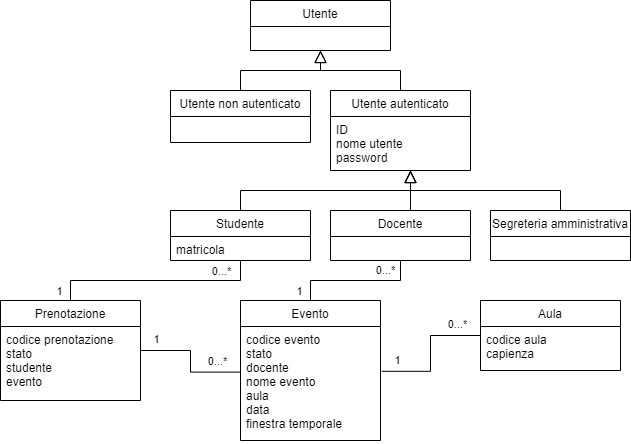

The diagram above was exported from draw.io. Its source (the exported page's mxGraphModel, read from the mxfile embedded in the PNG):
<mxGraphModel dx="1038" dy="477" grid="1" gridSize="10" guides="1" tooltips="1" connect="1" arrows="1" fold="1" page="1" pageScale="1" pageWidth="827" pageHeight="1169" math="0" shadow="0">
  <root>
    <mxCell id="WIyWlLk6GJQsqaUBKTNV-0" />
    <mxCell id="WIyWlLk6GJQsqaUBKTNV-1" parent="WIyWlLk6GJQsqaUBKTNV-0" />
    <mxCell id="zkfFHV4jXpPFQw0GAbJ--0" value="Utente" style="swimlane;fontStyle=0;align=center;verticalAlign=top;childLayout=stackLayout;horizontal=1;startSize=26;horizontalStack=0;resizeParent=1;resizeLast=0;collapsible=1;marginBottom=0;rounded=0;shadow=0;strokeWidth=1;" parent="WIyWlLk6GJQsqaUBKTNV-1" vertex="1">
      <mxGeometry x="330" y="120" width="140" height="50" as="geometry">
        <mxRectangle x="230" y="140" width="160" height="26" as="alternateBounds" />
      </mxGeometry>
    </mxCell>
    <mxCell id="zkfFHV4jXpPFQw0GAbJ--6" value="Utente non autenticato" style="swimlane;fontStyle=0;align=center;verticalAlign=top;childLayout=stackLayout;horizontal=1;startSize=26;horizontalStack=0;resizeParent=1;resizeLast=0;collapsible=1;marginBottom=0;rounded=0;shadow=0;strokeWidth=1;" parent="WIyWlLk6GJQsqaUBKTNV-1" vertex="1">
      <mxGeometry x="250" y="210" width="140" height="52" as="geometry">
        <mxRectangle x="130" y="380" width="160" height="26" as="alternateBounds" />
      </mxGeometry>
    </mxCell>
    <mxCell id="zkfFHV4jXpPFQw0GAbJ--12" value="" style="endArrow=block;endSize=10;endFill=0;shadow=0;strokeWidth=1;rounded=0;edgeStyle=elbowEdgeStyle;elbow=vertical;" parent="WIyWlLk6GJQsqaUBKTNV-1" source="zkfFHV4jXpPFQw0GAbJ--6" target="zkfFHV4jXpPFQw0GAbJ--0" edge="1">
      <mxGeometry width="160" relative="1" as="geometry">
        <mxPoint x="290" y="203" as="sourcePoint" />
        <mxPoint x="290" y="203" as="targetPoint" />
      </mxGeometry>
    </mxCell>
    <mxCell id="zkfFHV4jXpPFQw0GAbJ--13" value="Utente autenticato" style="swimlane;fontStyle=0;align=center;verticalAlign=top;childLayout=stackLayout;horizontal=1;startSize=26;horizontalStack=0;resizeParent=1;resizeLast=0;collapsible=1;marginBottom=0;rounded=0;shadow=0;strokeWidth=1;" parent="WIyWlLk6GJQsqaUBKTNV-1" vertex="1">
      <mxGeometry x="410" y="210" width="140" height="80" as="geometry">
        <mxRectangle x="340" y="380" width="170" height="26" as="alternateBounds" />
      </mxGeometry>
    </mxCell>
    <mxCell id="zkfFHV4jXpPFQw0GAbJ--14" value="ID&#10;nome utente&#10;password" style="text;align=left;verticalAlign=top;spacingLeft=4;spacingRight=4;overflow=hidden;rotatable=0;points=[[0,0.5],[1,0.5]];portConstraint=eastwest;" parent="zkfFHV4jXpPFQw0GAbJ--13" vertex="1">
      <mxGeometry y="26" width="140" height="54" as="geometry" />
    </mxCell>
    <mxCell id="zkfFHV4jXpPFQw0GAbJ--16" value="" style="endArrow=block;endSize=10;endFill=0;shadow=0;strokeWidth=1;rounded=0;edgeStyle=elbowEdgeStyle;elbow=vertical;" parent="WIyWlLk6GJQsqaUBKTNV-1" source="zkfFHV4jXpPFQw0GAbJ--13" target="zkfFHV4jXpPFQw0GAbJ--0" edge="1">
      <mxGeometry width="160" relative="1" as="geometry">
        <mxPoint x="300" y="373" as="sourcePoint" />
        <mxPoint x="400" y="271" as="targetPoint" />
      </mxGeometry>
    </mxCell>
    <mxCell id="nVQcOE3V6RVQoYIMNg9A-0" value="" style="endArrow=block;endSize=10;endFill=0;shadow=0;strokeWidth=1;rounded=0;edgeStyle=elbowEdgeStyle;elbow=vertical;exitX=0.5;exitY=0;exitDx=0;exitDy=0;" edge="1" parent="WIyWlLk6GJQsqaUBKTNV-1" source="nVQcOE3V6RVQoYIMNg9A-8">
      <mxGeometry width="160" relative="1" as="geometry">
        <mxPoint x="590" y="330" as="sourcePoint" />
        <mxPoint x="490" y="290" as="targetPoint" />
      </mxGeometry>
    </mxCell>
    <mxCell id="nVQcOE3V6RVQoYIMNg9A-1" value="" style="endArrow=block;endSize=10;endFill=0;shadow=0;strokeWidth=1;rounded=0;edgeStyle=elbowEdgeStyle;elbow=vertical;" edge="1" parent="WIyWlLk6GJQsqaUBKTNV-1">
      <mxGeometry width="160" relative="1" as="geometry">
        <mxPoint x="490" y="330" as="sourcePoint" />
        <mxPoint x="490" y="290" as="targetPoint" />
      </mxGeometry>
    </mxCell>
    <mxCell id="nVQcOE3V6RVQoYIMNg9A-2" value="" style="endArrow=block;endSize=10;endFill=0;shadow=0;strokeWidth=1;rounded=0;edgeStyle=elbowEdgeStyle;elbow=vertical;exitX=0.5;exitY=0;exitDx=0;exitDy=0;" edge="1" parent="WIyWlLk6GJQsqaUBKTNV-1" source="nVQcOE3V6RVQoYIMNg9A-10">
      <mxGeometry width="160" relative="1" as="geometry">
        <mxPoint x="370" y="330" as="sourcePoint" />
        <mxPoint x="490" y="290" as="targetPoint" />
      </mxGeometry>
    </mxCell>
    <mxCell id="nVQcOE3V6RVQoYIMNg9A-4" value="Docente" style="swimlane;fontStyle=0;align=center;verticalAlign=top;childLayout=stackLayout;horizontal=1;startSize=26;horizontalStack=0;resizeParent=1;resizeLast=0;collapsible=1;marginBottom=0;rounded=0;shadow=0;strokeWidth=1;" vertex="1" parent="WIyWlLk6GJQsqaUBKTNV-1">
      <mxGeometry x="410" y="330" width="140" height="50" as="geometry">
        <mxRectangle x="340" y="380" width="170" height="26" as="alternateBounds" />
      </mxGeometry>
    </mxCell>
    <mxCell id="nVQcOE3V6RVQoYIMNg9A-8" value="Segreteria amministrativa" style="swimlane;fontStyle=0;align=center;verticalAlign=top;childLayout=stackLayout;horizontal=1;startSize=26;horizontalStack=0;resizeParent=1;resizeLast=0;collapsible=1;marginBottom=0;rounded=0;shadow=0;strokeWidth=1;" vertex="1" parent="WIyWlLk6GJQsqaUBKTNV-1">
      <mxGeometry x="570" y="330" width="140" height="50" as="geometry">
        <mxRectangle x="340" y="380" width="170" height="26" as="alternateBounds" />
      </mxGeometry>
    </mxCell>
    <mxCell id="nVQcOE3V6RVQoYIMNg9A-10" value="Studente" style="swimlane;fontStyle=0;align=center;verticalAlign=top;childLayout=stackLayout;horizontal=1;startSize=26;horizontalStack=0;resizeParent=1;resizeLast=0;collapsible=1;marginBottom=0;rounded=0;shadow=0;strokeWidth=1;" vertex="1" parent="WIyWlLk6GJQsqaUBKTNV-1">
      <mxGeometry x="250" y="330" width="140" height="50" as="geometry">
        <mxRectangle x="340" y="380" width="170" height="26" as="alternateBounds" />
      </mxGeometry>
    </mxCell>
    <mxCell id="nVQcOE3V6RVQoYIMNg9A-11" value="matricola" style="text;align=left;verticalAlign=top;spacingLeft=4;spacingRight=4;overflow=hidden;rotatable=0;points=[[0,0.5],[1,0.5]];portConstraint=eastwest;" vertex="1" parent="nVQcOE3V6RVQoYIMNg9A-10">
      <mxGeometry y="26" width="140" height="24" as="geometry" />
    </mxCell>
    <mxCell id="nVQcOE3V6RVQoYIMNg9A-22" value="" style="edgeStyle=orthogonalEdgeStyle;rounded=0;orthogonalLoop=1;jettySize=auto;html=1;entryX=0.5;entryY=1;entryDx=0;entryDy=0;entryPerimeter=0;endArrow=none;endFill=0;" edge="1" parent="WIyWlLk6GJQsqaUBKTNV-1" source="nVQcOE3V6RVQoYIMNg9A-14" target="nVQcOE3V6RVQoYIMNg9A-11">
      <mxGeometry relative="1" as="geometry">
        <mxPoint x="190" y="545" as="targetPoint" />
      </mxGeometry>
    </mxCell>
    <mxCell id="nVQcOE3V6RVQoYIMNg9A-48" value="0...*" style="edgeLabel;html=1;align=center;verticalAlign=middle;resizable=0;points=[];" vertex="1" connectable="0" parent="nVQcOE3V6RVQoYIMNg9A-22">
      <mxGeometry x="0.6171" y="1" relative="1" as="geometry">
        <mxPoint y="-9" as="offset" />
      </mxGeometry>
    </mxCell>
    <mxCell id="nVQcOE3V6RVQoYIMNg9A-47" value="" style="edgeStyle=orthogonalEdgeStyle;rounded=0;orthogonalLoop=1;jettySize=auto;html=1;endArrow=none;endFill=0;entryX=-0.003;entryY=0.4;entryDx=0;entryDy=0;entryPerimeter=0;" edge="1" parent="WIyWlLk6GJQsqaUBKTNV-1" source="nVQcOE3V6RVQoYIMNg9A-14" target="nVQcOE3V6RVQoYIMNg9A-17">
      <mxGeometry relative="1" as="geometry">
        <mxPoint x="310" y="490" as="targetPoint" />
      </mxGeometry>
    </mxCell>
    <mxCell id="nVQcOE3V6RVQoYIMNg9A-14" value="Prenotazione" style="swimlane;fontStyle=0;align=center;verticalAlign=top;childLayout=stackLayout;horizontal=1;startSize=26;horizontalStack=0;resizeParent=1;resizeLast=0;collapsible=1;marginBottom=0;rounded=0;shadow=0;strokeWidth=1;" vertex="1" parent="WIyWlLk6GJQsqaUBKTNV-1">
      <mxGeometry x="80" y="420" width="140" height="100" as="geometry">
        <mxRectangle x="340" y="380" width="170" height="26" as="alternateBounds" />
      </mxGeometry>
    </mxCell>
    <mxCell id="nVQcOE3V6RVQoYIMNg9A-15" value="codice prenotazione&#10;stato&#10;studente&#10;evento" style="text;align=left;verticalAlign=top;spacingLeft=4;spacingRight=4;overflow=hidden;rotatable=0;points=[[0,0.5],[1,0.5]];portConstraint=eastwest;" vertex="1" parent="nVQcOE3V6RVQoYIMNg9A-14">
      <mxGeometry y="26" width="140" height="74" as="geometry" />
    </mxCell>
    <mxCell id="nVQcOE3V6RVQoYIMNg9A-16" value="Evento" style="swimlane;fontStyle=0;align=center;verticalAlign=top;childLayout=stackLayout;horizontal=1;startSize=26;horizontalStack=0;resizeParent=1;resizeLast=0;collapsible=1;marginBottom=0;rounded=0;shadow=0;strokeWidth=1;" vertex="1" parent="WIyWlLk6GJQsqaUBKTNV-1">
      <mxGeometry x="320" y="420" width="140" height="140" as="geometry">
        <mxRectangle x="340" y="380" width="170" height="26" as="alternateBounds" />
      </mxGeometry>
    </mxCell>
    <mxCell id="nVQcOE3V6RVQoYIMNg9A-17" value="codice evento&#10;stato&#10;docente&#10;nome evento&#10;aula&#10;data&#10;finestra temporale" style="text;align=left;verticalAlign=top;spacingLeft=4;spacingRight=4;overflow=hidden;rotatable=0;points=[[0,0.5],[1,0.5]];portConstraint=eastwest;" vertex="1" parent="nVQcOE3V6RVQoYIMNg9A-16">
      <mxGeometry y="26" width="140" height="114" as="geometry" />
    </mxCell>
    <mxCell id="nVQcOE3V6RVQoYIMNg9A-23" value="" style="edgeStyle=orthogonalEdgeStyle;rounded=0;orthogonalLoop=1;jettySize=auto;html=1;endArrow=none;endFill=0;exitX=0.5;exitY=0;exitDx=0;exitDy=0;entryX=0.5;entryY=1;entryDx=0;entryDy=0;" edge="1" parent="WIyWlLk6GJQsqaUBKTNV-1" source="nVQcOE3V6RVQoYIMNg9A-16" target="nVQcOE3V6RVQoYIMNg9A-4">
      <mxGeometry relative="1" as="geometry">
        <mxPoint x="550" y="440" as="sourcePoint" />
        <mxPoint x="500" y="450" as="targetPoint" />
      </mxGeometry>
    </mxCell>
    <mxCell id="nVQcOE3V6RVQoYIMNg9A-43" value="" style="edgeStyle=orthogonalEdgeStyle;rounded=0;orthogonalLoop=1;jettySize=auto;html=1;endArrow=none;endFill=0;entryX=1.009;entryY=0.393;entryDx=0;entryDy=0;entryPerimeter=0;" edge="1" parent="WIyWlLk6GJQsqaUBKTNV-1" source="nVQcOE3V6RVQoYIMNg9A-35" target="nVQcOE3V6RVQoYIMNg9A-17">
      <mxGeometry relative="1" as="geometry">
        <mxPoint x="390" y="560" as="targetPoint" />
      </mxGeometry>
    </mxCell>
    <mxCell id="nVQcOE3V6RVQoYIMNg9A-35" value="Aula" style="swimlane;fontStyle=0;align=center;verticalAlign=top;childLayout=stackLayout;horizontal=1;startSize=26;horizontalStack=0;resizeParent=1;resizeLast=0;collapsible=1;marginBottom=0;rounded=0;shadow=0;strokeWidth=1;" vertex="1" parent="WIyWlLk6GJQsqaUBKTNV-1">
      <mxGeometry x="560" y="420" width="140" height="70" as="geometry">
        <mxRectangle x="340" y="380" width="170" height="26" as="alternateBounds" />
      </mxGeometry>
    </mxCell>
    <mxCell id="nVQcOE3V6RVQoYIMNg9A-36" value="codice aula&#10;capienza" style="text;align=left;verticalAlign=top;spacingLeft=4;spacingRight=4;overflow=hidden;rotatable=0;points=[[0,0.5],[1,0.5]];portConstraint=eastwest;" vertex="1" parent="nVQcOE3V6RVQoYIMNg9A-35">
      <mxGeometry y="26" width="140" height="44" as="geometry" />
    </mxCell>
    <mxCell id="nVQcOE3V6RVQoYIMNg9A-49" value="1" style="edgeLabel;html=1;align=center;verticalAlign=middle;resizable=0;points=[];" vertex="1" connectable="0" parent="WIyWlLk6GJQsqaUBKTNV-1">
      <mxGeometry x="280" y="420" as="geometry">
        <mxPoint x="-142" y="-10" as="offset" />
      </mxGeometry>
    </mxCell>
    <mxCell id="nVQcOE3V6RVQoYIMNg9A-50" value="1" style="edgeLabel;html=1;align=center;verticalAlign=middle;resizable=0;points=[];" vertex="1" connectable="0" parent="WIyWlLk6GJQsqaUBKTNV-1">
      <mxGeometry x="320" y="410" as="geometry">
        <mxPoint x="-85" y="48" as="offset" />
      </mxGeometry>
    </mxCell>
    <mxCell id="nVQcOE3V6RVQoYIMNg9A-51" value="0...*" style="edgeLabel;html=1;align=center;verticalAlign=middle;resizable=0;points=[];" vertex="1" connectable="0" parent="WIyWlLk6GJQsqaUBKTNV-1">
      <mxGeometry x="320" y="420" as="geometry">
        <mxPoint x="-24" y="60" as="offset" />
      </mxGeometry>
    </mxCell>
    <mxCell id="nVQcOE3V6RVQoYIMNg9A-52" value="1" style="edgeLabel;html=1;align=center;verticalAlign=middle;resizable=0;points=[];" vertex="1" connectable="0" parent="WIyWlLk6GJQsqaUBKTNV-1">
      <mxGeometry x="350" y="430" as="geometry">
        <mxPoint x="126" y="49" as="offset" />
      </mxGeometry>
    </mxCell>
    <mxCell id="nVQcOE3V6RVQoYIMNg9A-53" value="0...*" style="edgeLabel;html=1;align=center;verticalAlign=middle;resizable=0;points=[];" vertex="1" connectable="0" parent="WIyWlLk6GJQsqaUBKTNV-1">
      <mxGeometry x="560" y="383" as="geometry">
        <mxPoint x="-24" y="60" as="offset" />
      </mxGeometry>
    </mxCell>
    <mxCell id="nVQcOE3V6RVQoYIMNg9A-54" value="0...*" style="edgeLabel;html=1;align=center;verticalAlign=middle;resizable=0;points=[];" vertex="1" connectable="0" parent="WIyWlLk6GJQsqaUBKTNV-1">
      <mxGeometry x="320" y="400" as="geometry">
        <mxPoint x="144" y="-11" as="offset" />
      </mxGeometry>
    </mxCell>
    <mxCell id="nVQcOE3V6RVQoYIMNg9A-57" value="1" style="edgeLabel;html=1;align=center;verticalAlign=middle;resizable=0;points=[];" vertex="1" connectable="0" parent="WIyWlLk6GJQsqaUBKTNV-1">
      <mxGeometry x="520" y="420" as="geometry">
        <mxPoint x="-142" y="-10" as="offset" />
      </mxGeometry>
    </mxCell>
  </root>
</mxGraphModel>